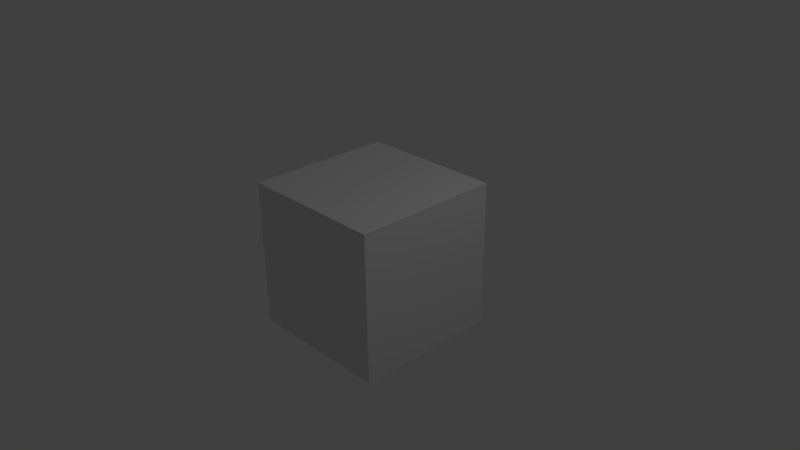 # Source: prototype_bullet01.blend  (saved by Blender 2.78.0; exported with 4.5.12 LTS)
import bpy
from mathutils import Matrix  # noqa: F401  (used for matrix-valued properties, if any)

bpy.ops.wm.read_factory_settings(use_empty=True)
scene = bpy.context.scene
scene.name = 'Scene'

# ---- collections
col_collection_1 = bpy.data.collections.new('Collection 1'); scene.collection.children.link(col_collection_1)

# ---- materials (node trees are filled in below, after node groups)
mat_material = bpy.data.materials.new('Material')
mat_material.alpha_threshold = 0.0
mat_material.use_transparent_shadow = False
mat_material.roughness = 0.5
mat_material.line_color = (0.0, 0.0, 0.0, 1.0)

# ---- material node trees

# ---- world
world_world = bpy.data.worlds.new('World'); scene.world = world_world
world_world.color = (0.05088, 0.05088, 0.05088)
world_world.use_sun_shadow = False
world_world.sun_shadow_jitter_overblur = 0.0
world_world.cycles.sampling_method = 'MANUAL'

# ---- cameras
cam_camera = bpy.data.cameras.new('Camera')
cam_camera.clip_end = 100.0
cam_camera.lens = 35.0
cam_camera.sensor_width = 32.0
cam_camera.sensor_height = 18.0
cam_camera.ortho_scale = 7.314
cam_camera.dof.focus_distance = 0.0
cam_camera.dof.aperture_fstop = 128.0

# ---- lights
light_lamp = bpy.data.lights.new('Lamp', 'POINT')
light_lamp.transmission_factor = 0.0
light_lamp.cutoff_distance = 30.0
light_lamp.energy = 100.0
light_lamp.shadow_buffer_clip_start = 1.001
light_lamp.shadow_soft_size = 0.1
light_lamp.shadow_maximum_resolution = 0.006
light_lamp.use_absolute_resolution = True

# ---- meshes
me_cube_001 = bpy.data.meshes.new('Cube.001')
me_cube_001.from_pydata([(0.05, 2.98e-08, -0.05), (0.0, -0.2, 0.0), (-0.1, 2.98e-08, -0.1), (-0.1, 2.98e-08, 0.1), (-0.05, 2.98e-08, 0.05), (-0.05, 2.98e-08, -0.05), (0.1, 2.98e-08, -0.1), (0.1, 2.98e-08, 0.1), (0.05, 2.98e-08, 0.05), (0.05, 0.1, -0.05), (-0.05, 0.1, 0.05), (-0.05, 0.1, -0.05), (0.05, 0.1, 0.05)], [], [(1, 3, 2), (7, 6, 0, 8), (6, 7, 1), (6, 2, 5, 0), (2, 6, 1), (7, 3, 1), (0, 5, 11, 9), (3, 7, 8, 4), (2, 3, 4, 5), (11, 10, 12, 9), (8, 0, 9, 12), (5, 4, 10, 11), (4, 8, 12, 10)])
_uv = me_cube_001.uv_layers.new(name='UVMap')
_uv.uv.foreach_set('vector', [0.3124, 0.4475, 0.0, 0.156, 0.3124, 0.0, 0.6562, 0.4066, 1.0, 0.4066, 0.914, 0.5, 0.7421, 0.5, 1.0, 0.4066, 0.6562, 0.4066, 0.8281, 0.0, 1.0, 0.4066, 1.0, 0.7802, 0.914, 0.6868, 0.914, 0.5, 0.6562, 0.8132, 0.3124, 0.8132, 0.4843, 0.4066, 0.6562, 0.4066, 0.3124, 0.4066, 0.4843, 0.0, 0.4797, 0.8132, 0.4797, 1.0, 0.3124, 1.0, 0.3124, 0.8132, 0.6562, 0.7802, 0.6562, 0.4066, 0.7421, 0.5, 0.7421, 0.6868, 1.0, 0.7802, 0.6562, 0.7802, 0.7421, 0.6868, 0.914, 0.6868, 0.1719, 0.6343, 1.281e-08, 0.6343, 0.0, 0.4475, 0.1719, 0.4475, 0.4797, 1.0, 0.4797, 0.8132, 0.647, 0.8132, 0.647, 1.0, 2.722e-08, 0.8211, 0.0, 0.6343, 0.1673, 0.6343, 0.1673, 0.8211, 0.6562, 0.9671, 0.6562, 0.7802, 0.8235, 0.7802, 0.8235, 0.9671])
me_cube_001.use_remesh_preserve_volume = False
me_cube_001.use_remesh_preserve_attributes = False
me_cube_001.use_mirror_vertex_groups = False
me_cube_001.update()
me_cube = bpy.data.meshes.new('Cube')
me_cube.from_pydata([(1.0, 1.0, -1.0), (1.0, -1.0, -1.0), (-1.0, -1.0, -1.0), (-1.0, 1.0, -1.0), (1.0, 1.0, 1.0), (1.0, -1.0, 1.0), (-1.0, -1.0, 1.0), (-1.0, 1.0, 1.0)], [], [(0, 1, 2, 3), (4, 7, 6, 5), (0, 4, 5, 1), (1, 5, 6, 2), (2, 6, 7, 3), (4, 0, 3, 7)])
me_cube.materials.append(mat_material)
me_cube.use_remesh_preserve_volume = False
me_cube.use_remesh_preserve_attributes = False
me_cube.use_mirror_vertex_groups = False
me_cube.update()

# ---- objects
ob_cube_001 = bpy.data.objects.new('Cube.001', me_cube_001)
ob_cube = bpy.data.objects.new('Cube', me_cube)
ob_lamp = bpy.data.objects.new('Lamp', light_lamp)
ob_camera = bpy.data.objects.new('Camera', cam_camera)

# ---- transforms, parenting, visibility, modifiers, constraints
ob_cube_001.location = (0.0, 0.0, 0.0)
ob_cube_001.lineart.crease_threshold = 0.0
ob_cube.location = (0.0, 0.0, 0.0)
ob_cube.lock_rotations_4d = False
ob_cube.empty_display_type = 'ARROWS'
ob_cube.lineart.crease_threshold = 0.0
ob_lamp.location = (4.076, 1.005, 5.904)
ob_lamp.rotation_euler = (0.6503, 0.05522, 1.866)
ob_lamp.lock_rotations_4d = False
ob_lamp.empty_display_type = 'ARROWS'
ob_lamp.color = (0.0, 0.0, 0.0, 0.0)
ob_lamp.lineart.crease_threshold = 0.0
ob_camera.location = (7.481, -6.508, 5.344)
ob_camera.rotation_euler = (1.109, 0.01082, 0.8149)
ob_camera.lock_rotations_4d = False
ob_camera.empty_display_type = 'ARROWS'
ob_camera.color = (0.0, 0.0, 0.0, 0.0)
ob_camera.display_type = 'WIRE'
ob_camera.lineart.crease_threshold = 0.0

# ---- collection membership
col_collection_1.objects.link(ob_cube_001)
col_collection_1.objects.link(ob_cube)
col_collection_1.objects.link(ob_lamp)
col_collection_1.objects.link(ob_camera)

# ---- scene / render settings (as saved in the file)
scene.camera = ob_camera
scene.frame_start = 1; scene.frame_end = 250; scene.frame_set(1)
scene.render.engine = 'BLENDER_EEVEE_NEXT'
scene.render.resolution_percentage = 50
scene.render.dither_intensity = 0.0
scene.cycles.use_denoising = False
scene.cycles.samples = 128
scene.cycles.sampling_pattern = 'TABULATED_SOBOL'
scene.cycles.light_sampling_threshold = 0.0
scene.cycles.use_adaptive_sampling = False
scene.cycles.use_light_tree = False
scene.cycles.blur_glossy = 0.0
scene.cycles.sample_clamp_indirect = 0.0
scene.view_settings.view_transform = 'Standard'
bpy.context.view_layer.update()
